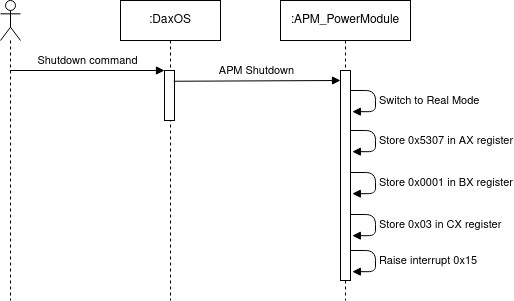

The diagram above was exported from draw.io. Its source (the exported page's mxGraphModel, read from the mxfile embedded in the PNG):
<mxGraphModel dx="1422" dy="727" grid="1" gridSize="10" guides="1" tooltips="1" connect="1" arrows="1" fold="1" page="1" pageScale="1" pageWidth="850" pageHeight="1100" math="0" shadow="0">
  <root>
    <mxCell id="0" />
    <mxCell id="1" parent="0" />
    <mxCell id="8hWCnI65pOAeEQpfjsWN-1" value="" style="shape=umlLifeline;participant=umlActor;perimeter=lifelinePerimeter;whiteSpace=wrap;html=1;container=1;collapsible=0;recursiveResize=0;verticalAlign=top;spacingTop=36;outlineConnect=0;" parent="1" vertex="1">
      <mxGeometry x="130" y="140" width="20" height="300" as="geometry" />
    </mxCell>
    <mxCell id="8hWCnI65pOAeEQpfjsWN-2" value=":DaxOS" style="shape=umlLifeline;perimeter=lifelinePerimeter;whiteSpace=wrap;html=1;container=1;collapsible=0;recursiveResize=0;outlineConnect=0;" parent="1" vertex="1">
      <mxGeometry x="250" y="140" width="100" height="300" as="geometry" />
    </mxCell>
    <mxCell id="8hWCnI65pOAeEQpfjsWN-3" value="" style="html=1;points=[];perimeter=orthogonalPerimeter;" parent="8hWCnI65pOAeEQpfjsWN-2" vertex="1">
      <mxGeometry x="44" y="70" width="10" height="50" as="geometry" />
    </mxCell>
    <mxCell id="8hWCnI65pOAeEQpfjsWN-4" value="Shutdown command" style="html=1;verticalAlign=bottom;endArrow=block;entryX=0;entryY=0;" parent="1" source="8hWCnI65pOAeEQpfjsWN-1" target="8hWCnI65pOAeEQpfjsWN-3" edge="1">
      <mxGeometry relative="1" as="geometry">
        <mxPoint x="220" y="210" as="sourcePoint" />
      </mxGeometry>
    </mxCell>
    <mxCell id="8hWCnI65pOAeEQpfjsWN-6" value=":APM_PowerModule" style="shape=umlLifeline;perimeter=lifelinePerimeter;whiteSpace=wrap;html=1;container=1;collapsible=0;recursiveResize=0;outlineConnect=0;" parent="1" vertex="1">
      <mxGeometry x="410" y="140" width="130" height="300" as="geometry" />
    </mxCell>
    <mxCell id="8hWCnI65pOAeEQpfjsWN-10" value="" style="html=1;points=[];perimeter=orthogonalPerimeter;" parent="8hWCnI65pOAeEQpfjsWN-6" vertex="1">
      <mxGeometry x="60" y="70" width="10" height="210" as="geometry" />
    </mxCell>
    <mxCell id="8hWCnI65pOAeEQpfjsWN-9" value="APM Shutdown" style="html=1;verticalAlign=bottom;endArrow=block;exitX=0.921;exitY=0.215;exitDx=0;exitDy=0;exitPerimeter=0;" parent="1" source="8hWCnI65pOAeEQpfjsWN-3" edge="1">
      <mxGeometry relative="1" as="geometry">
        <mxPoint x="310" y="220" as="sourcePoint" />
        <mxPoint x="470" y="220" as="targetPoint" />
      </mxGeometry>
    </mxCell>
    <mxCell id="8hWCnI65pOAeEQpfjsWN-12" value="Store 0x5307 in AX register" style="edgeStyle=orthogonalEdgeStyle;html=1;align=left;spacingLeft=2;endArrow=block;entryX=1.183;entryY=0.343;entryDx=0;entryDy=0;entryPerimeter=0;" parent="1" edge="1">
      <mxGeometry relative="1" as="geometry">
        <mxPoint x="480" y="269.9999999999999" as="sourcePoint" />
        <Array as="points">
          <mxPoint x="505" y="270" />
          <mxPoint x="505" y="291" />
        </Array>
        <mxPoint x="481.8299999999999" y="291.15999999999997" as="targetPoint" />
      </mxGeometry>
    </mxCell>
    <mxCell id="8hWCnI65pOAeEQpfjsWN-13" value="Switch to Real Mode" style="edgeStyle=orthogonalEdgeStyle;html=1;align=left;spacingLeft=2;endArrow=block;entryX=1.183;entryY=0.343;entryDx=0;entryDy=0;entryPerimeter=0;" parent="1" edge="1">
      <mxGeometry relative="1" as="geometry">
        <mxPoint x="480" y="229.9999999999999" as="sourcePoint" />
        <Array as="points">
          <mxPoint x="505" y="230" />
          <mxPoint x="505" y="251" />
        </Array>
        <mxPoint x="481.8299999999999" y="251.15999999999997" as="targetPoint" />
      </mxGeometry>
    </mxCell>
    <mxCell id="8hWCnI65pOAeEQpfjsWN-14" value="Store 0x0001 in BX register" style="edgeStyle=orthogonalEdgeStyle;html=1;align=left;spacingLeft=2;endArrow=block;entryX=1.183;entryY=0.343;entryDx=0;entryDy=0;entryPerimeter=0;" parent="1" edge="1">
      <mxGeometry relative="1" as="geometry">
        <mxPoint x="480" y="311.9999999999999" as="sourcePoint" />
        <Array as="points">
          <mxPoint x="505" y="312" />
          <mxPoint x="505" y="333" />
        </Array>
        <mxPoint x="481.8299999999999" y="333.15999999999997" as="targetPoint" />
      </mxGeometry>
    </mxCell>
    <mxCell id="8hWCnI65pOAeEQpfjsWN-15" value="Store 0x03 in CX register" style="edgeStyle=orthogonalEdgeStyle;html=1;align=left;spacingLeft=2;endArrow=block;entryX=1.183;entryY=0.343;entryDx=0;entryDy=0;entryPerimeter=0;" parent="1" edge="1">
      <mxGeometry relative="1" as="geometry">
        <mxPoint x="480" y="353.9999999999999" as="sourcePoint" />
        <Array as="points">
          <mxPoint x="505" y="354" />
          <mxPoint x="505" y="375" />
        </Array>
        <mxPoint x="481.8299999999999" y="375.15999999999997" as="targetPoint" />
      </mxGeometry>
    </mxCell>
    <mxCell id="8hWCnI65pOAeEQpfjsWN-16" value="Raise interrupt 0x15" style="edgeStyle=orthogonalEdgeStyle;html=1;align=left;spacingLeft=2;endArrow=block;entryX=1.183;entryY=0.343;entryDx=0;entryDy=0;entryPerimeter=0;" parent="1" edge="1">
      <mxGeometry relative="1" as="geometry">
        <mxPoint x="480" y="389.9999999999999" as="sourcePoint" />
        <Array as="points">
          <mxPoint x="505" y="390" />
          <mxPoint x="505" y="411" />
        </Array>
        <mxPoint x="481.8299999999999" y="411.15999999999997" as="targetPoint" />
      </mxGeometry>
    </mxCell>
  </root>
</mxGraphModel>